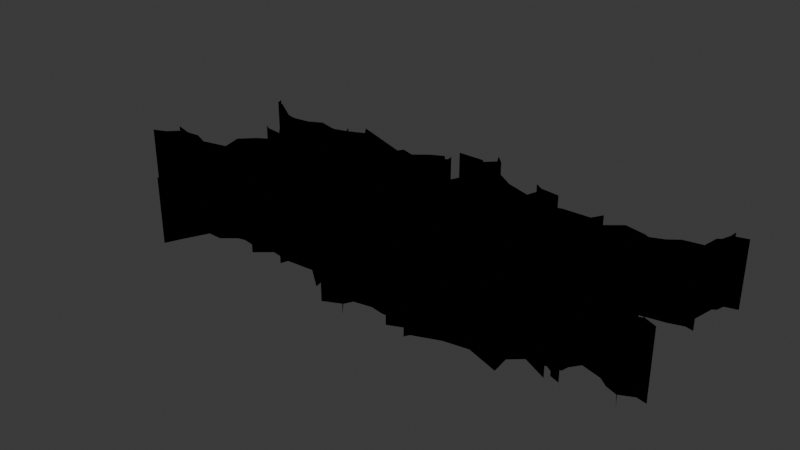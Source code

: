 # Source: GroundCrack.blend  (saved by Blender 4.0.36; exported with 4.5.12 LTS)
import bpy
from mathutils import Matrix  # noqa: F401  (used for matrix-valued properties, if any)

bpy.ops.wm.read_factory_settings(use_empty=True)
scene = bpy.context.scene
scene.name = 'Scene'

# ---- collections
col_groundcrack = bpy.data.collections.new('GroundCrack'); scene.collection.children.link(col_groundcrack)

# ---- materials (node trees are filled in below, after node groups)
mat_svgmat_001 = bpy.data.materials.new('SVGMat.001')
mat_svgmat_001.use_transparent_shadow = False
mat_svgmat_001.diffuse_color = (0.0, 0.0, 0.0, 1.0)

# ---- material node trees

# ---- world
world_world = bpy.data.worlds.new('World'); scene.world = world_world
world_world.use_nodes = True; world_world.node_tree.nodes.clear()
_N = world_world.node_tree.nodes; _L = world_world.node_tree.links
n0 = _N.new('ShaderNodeOutputWorld'); n0.name = 'World Output'; n0.location = (300, 300)
n1 = _N.new('ShaderNodeBackground'); n1.name = 'Background'; n1.location = (10, 300)
n1.inputs[0].default_value = (0.05088, 0.05088, 0.05088, 1.0)
_L.new(n1.outputs[0], n0.inputs[0])
n0.is_active_output = True
world_world.color = (0.05088, 0.05088, 0.05088)
world_world.use_sun_shadow = False
world_world.sun_shadow_jitter_overblur = 0.0

# ---- meshes
me_curve = bpy.data.meshes.new('Curve')
me_curve.from_pydata([(0.3551, 0.1622, -0.1591), (0.03556, 0.2438, 0.0), (0.01323, 0.2215, 0.0), (0.006968, 0.2293, 0.0), (-0.05791, 0.2292, 0.0), (0.4398, -0.1585, -0.1591), (0.5247, 0.1669, -0.1591), (0.05727, -0.2069, -0.1591), (0.03706, 0.1986, 0.0), (0.06725, 0.1897, 0.0), (0.4964, -0.1087, -0.1591), (0.1066, 0.1543, 0.0), (0.02273, 0.1206, 0.0), (-0.05791, 0.2292, -0.1591), (0.01415, 0.1017, 0.0), (-0.02572, 0.1011, 0.0), (0.4108, 0.1518, -0.1591), (0.4346, -0.1598, -0.1591), (-0.06609, 0.1227, 0.0), (-0.1089, 0.1132, 0.0), (0.5065, -0.05431, -0.1591), (-0.1099, 0.1391, 0.0), (-0.4007, 0.1285, -0.1591), (-0.08531, 0.1629, 0.0), (0.5905, 0.1234, -0.1591), (-0.05579, 0.1832, 0.0), (-0.05839, 0.1982, 0.0), (-0.03651, -0.2315, -0.1591), (-0.5062, 0.1267, -0.1591), (-0.1153, 0.1475, 0.0), (-0.4214, 0.1631, -0.1591), (-0.103, 0.1771, 0.0), (-0.07199, 0.1929, 0.0), (0.006693, -0.2056, -0.1591), (-0.1347, 0.1516, 0.0), (-0.1666, 0.1618, 0.0), (-0.1737, 0.1485, 0.0), (-0.6406, -0.08639, -0.1591), (-0.3173, 0.2024, 0.0), (-0.2993, 0.1788, 0.0), (-0.3412, 0.1605, 0.0), (-0.3527, 0.1792, 0.0), (-0.6069, 0.2073, -0.1591), (0.5155, -0.07116, -0.1591), (0.08113, 0.1914, -0.1591), (-0.3742, 0.1512, 0.0), (0.02166, 0.2685, -0.1591), (-0.4214, 0.1631, 0.0), (0.5776, -0.1454, -0.1591), (-0.4536, 0.1462, 0.0), (-0.103, 0.1771, -0.1591), (-0.4964, 0.1412, 0.0), (-0.5191, 0.1468, 0.0), (-0.6019, 0.1926, -0.1591), (0.4712, -0.1367, -0.1591), (-0.5819, 0.1879, 0.0), (-0.6019, 0.1926, 0.0), (-0.6069, 0.2073, 0.0), (-0.5111, 0.06461, -0.1591), (-0.3412, 0.1605, -0.1591), (-0.4158, 0.1389, -0.1591), (-0.5669, 0.1683, 0.0), (-0.3949, -0.1403, -0.1591), (0.5307, 0.004547, -0.1591), (-0.3173, 0.2024, -0.1591), (-0.5275, 0.1408, 0.0), (-0.5066, 0.126, 0.0), (-0.5062, 0.1267, 0.0), (-0.4725, 0.1391, 0.0), (-0.3984, -0.2017, -0.1591), (-0.4158, 0.1389, 0.0), (-0.4007, 0.1285, 0.0), (-0.3795, 0.1261, 0.0), (-0.4212, 0.1212, 0.0), (-0.4621, 0.1046, 0.0), (-0.4015, 0.1125, 0.0), (-0.4828, -0.1578, -0.1591), (-0.415, 0.1032, 0.0), (-0.4258, 0.1057, 0.0), (-0.4486, 0.09757, 0.0), (0.1239, 0.1629, -0.1591), (-0.4314, -0.1235, -0.1591), (0.3746, -0.2314, -0.1591), (0.4644, -0.07651, -0.1591), (0.2406, -0.2137, -0.1591), (-0.373, 0.1157, 0.0), (-0.3333, 0.09486, 0.0), (-0.3131, 0.06372, 0.0), (-0.3367, 0.06284, 0.0), (-0.3708, 0.04471, 0.0), (-0.3131, 0.06372, -0.1591), (-0.4703, 0.06551, 0.0), (-0.4018, 0.04346, 0.0), (-0.4947, 0.05552, 0.0), (-0.5111, 0.06461, 0.0), (-0.4616, -0.261, -0.1591), (0.4679, -0.1532, -0.1591), (-0.4409, 0.03908, 0.0), (0.5996, -0.1866, -0.1591), (-0.4427, 0.01425, 0.0), (-0.1099, 0.1391, -0.1591), (-0.385, -0.1503, -0.1591), (-0.4743, -0.00587, 0.0), (0.4495, -0.1562, -0.1591), (-0.5049, -0.0368, 0.0), (-0.4928, -0.08353, 0.0), (0.5912, 0.2254, -0.1591), (-0.5532, -0.09738, 0.0), (-0.591, -0.08146, 0.0), (-0.5098, -0.15, -0.1591), (-0.6237, -0.08442, 0.0), (-0.2072, -0.1787, -0.1591), (-0.6685, -0.07156, 0.0), (0.6084, -0.132, -0.1591), (-0.6406, -0.08639, 0.0), (-0.6683, -0.113, 0.0), (0.5007, -0.06955, -0.1591), (-0.699, -0.1254, 0.0), (0.00413, -0.2342, -0.1591), (-0.6537, -0.112, 0.0), (-0.4743, -0.00587, -0.1591), (-0.6377, -0.1156, 0.0), (-0.06609, 0.1227, -0.1591), (-0.2993, 0.1788, -0.1591), (0.5727, 0.1661, -0.1591), (-0.05159, -0.203, -0.1591), (0.5903, 0.2436, -0.1591), (0.03556, 0.2438, -0.1591), (-0.3884, 0.133, -0.1591), (-0.4015, 0.1125, -0.1591), (-0.4773, -0.1058, 0.0), (-0.3575, -0.1685, -0.1591), (-0.4314, -0.1235, 0.0), (-0.4124, -0.1505, -0.1591), (-0.48, -0.1507, 0.0), (-0.5275, 0.1408, -0.1591), (-0.5098, -0.15, 0.0), (-0.5147, -0.1538, 0.0), (-0.5297, -0.1614, 0.0), (-0.1004, -0.1676, -0.1591), (-0.699, -0.1254, -0.1591), (-0.4828, -0.1578, 0.0), (-0.4578, -0.1742, 0.0), (0.4694, 0.1357, -0.1591), (0.02991, -0.2646, -0.1591), (-0.4614, -0.1514, 0.0), (-0.04841, -0.2208, -0.1591), (-0.417, -0.1283, 0.0), (-0.5066, 0.126, -0.1591), (-0.3949, -0.1403, 0.0), (-0.4124, -0.1505, 0.0), (0.5095, 0.1446, -0.1591), (0.5819, -0.154, -0.1591), (-0.385, -0.1503, 0.0), (0.2353, 0.1818, -0.1591), (-0.415, 0.1032, -0.1591), (-0.3575, -0.1685, 0.0), (-0.3494, -0.1717, 0.0), (-0.3669, -0.1756, 0.0), (-0.3882, -0.1879, 0.0), (0.4625, -0.1731, -0.1591), (-0.4449, -0.1922, 0.0), (-0.4475, -0.2004, 0.0), (-0.4703, 0.06551, -0.1591), (-0.4615, -0.2204, 0.0), (-0.4635, -0.2519, 0.0), (0.4753, 0.003663, -0.1591), (-0.4781, -0.2755, 0.0), (-0.4873, -0.2801, 0.0), (0.4874, -0.114, -0.1591), (0.6002, -0.1207, -0.1591), (-0.4761, -0.2956, 0.0), (-0.4635, -0.2519, -0.1591), (0.1802, -0.2375, -0.1591), (-0.4616, -0.261, 0.0), (-0.4578, -0.1742, -0.1591), (-0.4338, -0.2009, 0.0), (-0.08853, -0.16, -0.1591), (-0.3984, -0.2017, 0.0), (-0.6683, -0.113, -0.1591), (-0.2591, -0.1704, -0.1591), (-0.2957, -0.1803, 0.0), (0.4593, 0.05229, -0.1591), (-0.2947, -0.2006, 0.0), (-0.3708, 0.04471, -0.1591), (0.4997, 0.1479, -0.1591), (0.02273, 0.1206, -0.1591), (-0.2591, -0.1704, 0.0), (-0.05839, 0.1982, -0.1591), (-0.6685, -0.07156, -0.1591), (-0.2072, -0.1787, 0.0), (-0.2128, -0.1959, 0.0), (0.2035, 0.1678, -0.1591), (-0.5669, 0.1683, -0.1591), (-0.4615, -0.2204, -0.1591), (-0.14, -0.1743, 0.0), (-0.07199, 0.1929, -0.1591), (-0.08479, -0.2186, 0.0), (0.473, 0.119, -0.1591), (-0.0916, -0.1942, 0.0), (-0.2947, -0.2006, -0.1591), (0.1694, 0.2005, -0.1591), (-0.5049, -0.0368, -0.1591), (0.01323, 0.2215, -0.1591), (-0.2957, -0.1803, -0.1591), (-0.09808, -0.174, 0.0), (-0.3333, 0.09486, -0.1591), (0.5548, -0.1438, -0.1591), (-0.1004, -0.1676, 0.0), (-0.1024, -0.165, 0.0), (-0.08853, -0.16, 0.0), (0.4603, 0.01776, -0.1591), (-0.05159, -0.203, 0.0), (-0.04841, -0.2208, 0.0), (-0.03651, -0.2315, 0.0), (-0.4409, 0.03908, -0.1591), (0.461, -0.1803, -0.1591), (-0.5147, -0.1538, -0.1591), (0.006693, -0.2056, 0.0), (0.4711, -0.0891, -0.1591), (0.00346, -0.2279, 0.0), (-0.03728, -0.254, 0.0), (-0.5532, -0.09738, -0.1591), (0.47, 0.1052, -0.1591), (0.00413, -0.2342, 0.0), (0.02991, -0.2646, 0.0), (0.4417, 0.07421, -0.1591), (-0.6537, -0.112, -0.1591), (0.01394, -0.2146, 0.0), (-0.03728, -0.254, -0.1591), (0.05727, -0.2069, 0.0), (0.08669, -0.2126, 0.0), (-0.14, -0.1743, -0.1591), (0.128, -0.211, 0.0), (0.1206, -0.2393, 0.0), (-0.4761, -0.2956, -0.1591), (0.03706, 0.1986, -0.1591), (0.2019, -0.2038, 0.0), (0.5375, 0.1173, -0.1591), (-0.6377, -0.1156, -0.1591), (0.1996, -0.2225, 0.0), (0.1802, -0.2375, 0.0), (0.1737, -0.249, 0.0), (-0.4258, 0.1057, -0.1591), (0.5681, 0.1742, -0.1591), (0.2406, -0.2137, 0.0), (0.2976, -0.2047, 0.0), (0.1894, 0.1874, -0.1591), (0.3691, -0.188, -0.1591), (0.3746, -0.2314, 0.0), (0.3691, -0.188, 0.0), (0.4555, -0.1936, -0.1591), (0.3965, -0.1638, 0.0), (0.4555, -0.1936, 0.0), (0.416, 0.02419, -0.1591), (0.4346, -0.1598, 0.0), (0.4398, -0.1585, 0.0), (0.4405, -0.1585, 0.0), (0.4625, -0.1731, 0.0), (0.461, -0.1803, 0.0), (-0.0916, -0.1942, -0.1591), (0.4838, -0.1884, 0.0), (-0.4873, -0.2801, -0.1591), (0.01415, 0.1017, -0.1591), (-0.373, 0.1157, -0.1591), (-0.4338, -0.2009, -0.1591), (0.4515, -0.1585, 0.0), (0.4495, -0.1562, 0.0), (0.4679, -0.1532, 0.0), (0.4712, -0.1367, 0.0), (0.4874, -0.114, 0.0), (0.4838, -0.1884, -0.1591), (0.5345, -0.1278, 0.0), (0.5548, -0.1438, 0.0), (-0.5191, 0.1468, -0.1591), (0.5819, -0.154, 0.0), (0.3403, 0.1365, -0.1591), (0.5996, -0.1866, 0.0), (-0.05579, 0.1832, -0.1591), (0.5086, -0.003697, -0.1591), (-0.4964, 0.1412, -0.1591), (0.6133, -0.1388, 0.0), (0.6362, -0.1442, 0.0), (0.3857, -0.02277, -0.1591), (0.6084, -0.132, 0.0), (0.6002, -0.1207, 0.0), (-0.3494, -0.1717, -0.1591), (-0.09808, -0.174, -0.1591), (0.5776, -0.1454, 0.0), (-0.1153, 0.1475, -0.1591), (-0.4486, 0.09757, -0.1591), (0.4964, -0.1087, 0.0), (-0.591, -0.08146, -0.1591), (0.4711, -0.0891, 0.0), (0.5007, -0.06955, 0.0), (0.5381, -0.07904, 0.0), (0.5155, -0.07116, 0.0), (0.5065, -0.05431, 0.0), (0.5132, -0.0009531, -0.1591), (-0.1737, 0.1485, -0.1591), (-0.3882, -0.1879, -0.1591), (-0.4621, 0.1046, -0.1591), (0.4644, -0.07651, 0.0), (0.2505, 0.1253, -0.1591), (-0.1089, 0.1132, -0.1591), (0.3963, -0.02579, 0.0), (-0.5297, -0.1614, -0.1591), (0.3857, -0.02277, 0.0), (0.5258, 0.1581, -0.1591), (0.4092, 0.0007123, 0.0), (0.416, 0.02419, 0.0), (0.4603, 0.01776, 0.0), (0.4753, 0.003663, 0.0), (0.5086, -0.003697, 0.0), (0.5914, 0.2628, -0.1591), (0.5213, -0.02005, 0.0), (0.5132, -0.0009531, 0.0), (0.4456, 0.06106, -0.1591), (0.5307, 0.004547, 0.0), (0.00346, -0.2279, -0.1591), (0.6249, 0.2524, -0.1591), (-0.4212, 0.1212, -0.1591), (-0.4928, -0.08353, -0.1591), (0.4242, 0.03238, 0.0), (0.3755, 0.123, -0.1591), (0.4053, 0.04931, 0.0), (-0.08531, 0.1629, -0.1591), (0.4593, 0.05229, 0.0), (-0.417, -0.1283, -0.1591), (0.1066, 0.1543, -0.1591), (-0.4614, -0.1514, -0.1591), (0.4417, 0.07421, 0.0), (-0.4947, 0.05552, -0.1591), (0.6133, -0.1388, -0.1591), (0.4456, 0.06106, 0.0), (-0.4018, 0.04346, -0.1591), (-0.4475, -0.2004, -0.1591), (-0.02572, 0.1011, -0.1591), (0.08669, -0.2126, -0.1591), (0.47, 0.1052, 0.0), (0.4405, -0.1585, -0.1591), (0.5375, 0.1173, 0.0), (-0.4725, 0.1391, -0.1591), (0.5716, 0.1282, 0.0), (0.5905, 0.1234, 0.0), (0.5716, 0.1282, -0.1591), (-0.4536, 0.1462, -0.1591), (-0.6237, -0.08442, -0.1591), (0.473, 0.119, 0.0), (0.4694, 0.1357, 0.0), (-0.1666, 0.1618, -0.1591), (0.1996, -0.2225, -0.1591), (0.5095, 0.1446, 0.0), (0.5258, 0.1581, 0.0), (0.5727, 0.1661, 0.0), (0.3963, -0.02579, -0.1591), (0.5824, 0.2194, 0.0), (0.1828, 0.1435, -0.1591), (0.5912, 0.2254, 0.0), (0.5959, 0.2444, 0.0), (0.6249, 0.2524, 0.0), (0.01394, -0.2146, -0.1591), (0.1206, -0.2393, -0.1591), (0.5914, 0.2628, 0.0), (0.4092, 0.0007123, -0.1591), (0.5903, 0.2436, 0.0), (0.128, -0.211, -0.1591), (-0.3527, 0.1792, -0.1591), (0.574, 0.2133, 0.0), (0.5681, 0.1742, 0.0), (0.5824, 0.2194, -0.1591), (0.5247, 0.1669, 0.0), (0.4515, -0.1585, -0.1591), (0.2738, 0.1344, -0.1591), (0.4997, 0.1479, 0.0), (-0.3367, 0.06284, -0.1591), (0.04546, 0.2449, -0.1591), (0.4595, 0.1413, 0.0), (-0.1347, 0.1516, -0.1591), (0.4108, 0.1518, 0.0), (0.3755, 0.123, 0.0), (0.2019, -0.2038, -0.1591), (0.06725, 0.1897, -0.1591), (0.3551, 0.1622, 0.0), (0.5213, -0.02005, -0.1591), (0.3403, 0.1365, 0.0), (0.6362, -0.1442, -0.1591), (0.2738, 0.1344, 0.0), (0.2505, 0.1253, 0.0), (0.1911, 0.1571, -0.1591), (-0.4773, -0.1058, -0.1591), (0.1737, -0.249, -0.1591), (-0.3742, 0.1512, -0.1591), (0.1828, 0.1435, 0.0), (0.574, 0.2133, -0.1591), (0.1911, 0.1571, 0.0), (0.2035, 0.1678, 0.0), (0.1894, 0.1874, 0.0), (0.4595, 0.1413, -0.1591), (0.2353, 0.1818, 0.0), (-0.2128, -0.1959, -0.1591), (0.5959, 0.2444, -0.1591), (-0.4427, 0.01425, -0.1591), (0.4053, 0.04931, -0.1591), (0.1694, 0.2005, 0.0), (0.03288, 0.2096, -0.1591), (-0.4781, -0.2755, -0.1591), (0.1926, 0.1754, 0.0), (0.5345, -0.1278, -0.1591), (0.006968, 0.2293, -0.1591), (-0.3669, -0.1756, -0.1591), (0.3965, -0.1638, -0.1591), (0.1239, 0.1629, 0.0), (0.1926, 0.1754, -0.1591), (-0.48, -0.1507, -0.1591), (0.08113, 0.1914, 0.0), (0.5381, -0.07904, -0.1591), (0.03288, 0.2096, 0.0), (-0.1024, -0.165, -0.1591), (-0.5819, 0.1879, -0.1591), (0.04546, 0.2449, 0.0), (0.02166, 0.2685, 0.0), (-0.4449, -0.1922, -0.1591), (0.2976, -0.2047, -0.1591), (-0.08479, -0.2186, -0.1591), (-0.3795, 0.1261, -0.1591), (0.4242, 0.03238, -0.1591), (-0.3884, 0.133, 0.0)], [], [(119, 121, 239, 227), (258, 257, 340, 160), (291, 293, 219, 10), (1, 2, 203, 127), (101, 372, 103), (288, 273, 207, 48), (172, 95, 194), (351, 84, 381), (229, 118, 319), (406, 95, 172), (162, 178, 69, 336), (250, 252, 411, 248), (178, 158, 410, 69), (397, 399, 154, 247), (135, 60, 280), (52, 55, 419, 274), (78, 79, 290, 243), (9, 11, 329, 382), (135, 280, 274), (12, 14, 263, 186), (319, 118, 361), (39, 40, 59, 123), (273, 275, 152, 207), (351, 173, 84), (186, 357, 329), (346, 289, 299), (88, 89, 184, 375), (293, 294, 116, 219), (125, 248, 177), (209, 210, 177, 418), (215, 403, 184), (23, 25, 278, 326), (5, 160, 340), (233, 234, 362, 366), (346, 299, 392), (424, 260, 232), (149, 150, 133, 62), (73, 74, 301, 321), (299, 289, 378), (128, 304, 100), (254, 211, 426), (75, 85, 264, 129), (359, 363, 314, 401), (421, 1, 127, 46), (425, 304, 22), (117, 119, 227, 140), (149, 153, 101, 62), (252, 253, 251, 411), (402, 254, 426), (321, 304, 425), (240, 241, 173, 351), (47, 49, 346, 30), (111, 232, 180), (338, 381, 7), (303, 324, 373), (354, 356, 370, 124), (36, 38, 64, 299), (148, 342, 135), (101, 54, 62), (302, 305, 355, 83), (230, 231, 338, 7), (164, 165, 172, 194), (395, 396, 192, 389), (342, 60, 135), (3, 4, 13, 409), (374, 349, 143, 185), (51, 52, 274, 280), (294, 302, 83, 116), (116, 416, 43), (169, 408, 10), (77, 78, 243, 155), (415, 417, 405, 44), (11, 12, 186, 329), (366, 381, 338), (156, 157, 286, 131), (356, 368, 394, 370), (40, 41, 367, 59), (397, 404, 201, 247), (137, 138, 306, 217), (224, 225, 144, 118), (349, 352, 151, 143), (60, 100, 280), (378, 289, 50), (8, 9, 382, 236), (284, 285, 170, 113), (280, 289, 346), (217, 330, 414), (317, 182, 226), (365, 356, 370, 126), (299, 378, 350), (370, 401, 126), (132, 145, 330, 81), (313, 315, 384, 279), (312, 313, 279, 166), (370, 106, 401), (236, 44, 405), (130, 132, 81, 390), (145, 134, 414, 330), (411, 251, 17), (210, 212, 125, 177), (186, 324, 303), (329, 357, 80), (324, 198, 143), (353, 354, 124, 308), (176, 162, 336, 265), (186, 198, 324), (212, 213, 146, 125), (259, 261, 271, 216), (258, 259, 216, 160), (114, 115, 179, 37), (295, 296, 43, 416), (393, 395, 389, 357), (305, 307, 283, 355), (241, 245, 84, 173), (300, 69, 410), (343, 344, 24, 345), (392, 299, 59), (289, 100, 326), (177, 248, 411), (99, 102, 120, 402), (1, 420, 376, 127), (38, 39, 123, 64), (203, 405, 127), (390, 10, 222), (135, 274, 193), (406, 235, 95), (281, 282, 386, 333), (231, 233, 366, 338), (280, 100, 289), (202, 355, 120), (267, 268, 96, 103), (322, 355, 202), (22, 304, 128), (14, 15, 337, 263), (34, 35, 350, 378), (91, 92, 335, 163), (153, 156, 131, 101), (68, 70, 60, 342), (330, 328, 81), (70, 427, 128, 60), (141, 145, 330, 76), (275, 281, 333, 152), (315, 316, 298, 384), (93, 94, 58, 332), (388, 393, 357, 303), (141, 142, 175, 76), (334, 327, 182, 317), (275, 277, 98, 152), (31, 34, 378, 50), (341, 343, 345, 238), (258, 266, 372, 160), (390, 169, 10), (221, 224, 118, 229), (110, 112, 189, 347), (325, 339, 223, 403), (29, 31, 50, 289), (87, 88, 375, 90), (162, 164, 194, 336), (215, 184, 335), (70, 71, 22, 60), (89, 91, 163, 184), (215, 335, 332), (6, 124, 244), (199, 205, 287, 260), (101, 418, 177), (340, 5, 372), (244, 370, 394), (194, 95, 265), (113, 333, 386), (427, 71, 22, 128), (48, 333, 113), (101, 340, 372), (284, 288, 48, 113), (413, 247, 201), (112, 114, 37, 189), (123, 299, 64), (246, 249, 82, 423), (311, 312, 166, 211), (411, 17, 177), (167, 171, 235, 406), (375, 403, 90), (296, 294, 116, 43), (72, 73, 321, 425), (21, 23, 326, 100), (15, 18, 122, 337), (279, 384, 298), (356, 358, 106, 370), (289, 326, 278), (101, 96, 54), (228, 230, 7, 361), (279, 298, 166), (263, 198, 186), (263, 238, 198), (55, 56, 53, 419), (381, 84, 423), (323, 325, 403, 426), (366, 362, 381), (25, 26, 188, 278), (137, 141, 76, 217), (358, 359, 401, 106), (136, 137, 217, 109), (272, 291, 10, 408), (167, 168, 262, 406), (171, 174, 95, 235), (328, 54, 81), (261, 258, 160, 271), (296, 297, 20, 43), (349, 377, 398, 143), (185, 308, 6), (413, 192, 247), (101, 103, 96), (304, 337, 122), (321, 264, 304), (348, 349, 143, 198), (217, 76, 330), (97, 99, 402, 215), (371, 374, 185, 6), (282, 284, 113, 386), (180, 232, 287), (307, 309, 364, 283), (220, 221, 229, 319), (81, 169, 390), (276, 324, 0), (61, 65, 135, 193), (185, 151, 308), (33, 381, 125), (45, 47, 30, 392), (40, 45, 392, 59), (268, 269, 54, 96), (35, 36, 299, 350), (174, 176, 265, 95), (255, 256, 5, 17), (127, 376, 46), (321, 129, 264), (25, 29, 289, 278), (206, 304, 264), (49, 51, 280, 346), (55, 61, 193, 419), (207, 152, 48), (107, 130, 390, 222), (368, 369, 244, 394), (120, 355, 283), (193, 274, 419), (382, 80, 44), (224, 228, 361, 118), (402, 364, 254), (266, 267, 103, 372), (309, 310, 254, 364), (339, 341, 238, 223), (337, 223, 263), (33, 361, 7), (119, 110, 347, 227), (183, 187, 180, 200), (383, 385, 276, 0), (217, 414, 109), (200, 180, 204), (206, 223, 337), (186, 303, 357), (357, 389, 413), (341, 348, 198, 238), (66, 67, 28, 148), (422, 69, 300), (253, 255, 17, 251), (74, 75, 129, 301), (218, 220, 319, 33), (407, 393, 357, 413), (331, 334, 317, 226), (359, 360, 320, 401), (381, 423, 248), (385, 387, 373, 276), (417, 1, 127, 405), (6, 308, 124), (311, 323, 426, 211), (294, 295, 416, 116), (324, 398, 16), (187, 190, 111, 180), (7, 381, 33), (185, 143, 151), (373, 324, 276), (161, 162, 336, 422), (245, 246, 423, 84), (147, 149, 62, 328), (327, 331, 226, 182), (48, 152, 333), (59, 299, 123), (222, 219, 322), (319, 361, 33), (322, 219, 83), (336, 69, 422), (18, 19, 304, 122), (131, 418, 101), (131, 139, 418), (194, 265, 336), (195, 197, 424, 232), (206, 337, 304), (249, 250, 248, 82), (102, 104, 202, 120), (325, 334, 317, 403), (244, 124, 370), (134, 136, 109, 414), (322, 83, 355), (237, 240, 351, 381), (158, 159, 300, 410), (180, 287, 139), (380, 383, 0, 324), (413, 389, 192), (204, 180, 286), (329, 80, 382), (206, 403, 223), (145, 147, 328, 330), (93, 97, 215, 332), (310, 311, 211, 254), (77, 75, 129, 155), (90, 403, 206), (83, 219, 116), (346, 392, 30), (56, 57, 42, 53), (2, 8, 236, 203), (324, 143, 398), (115, 117, 140, 179), (379, 380, 324, 16), (5, 160, 372), (393, 412, 80, 357), (232, 260, 287), (234, 237, 381, 362), (37, 347, 189), (101, 17, 5), (128, 100, 60), (363, 365, 126, 314), (197, 199, 260, 424), (105, 107, 222, 322), (382, 44, 236), (352, 353, 308, 151), (270, 272, 408, 169), (180, 139, 131), (184, 403, 375), (126, 401, 314), (120, 364, 402), (190, 191, 400, 111), (377, 379, 16, 398), (212, 218, 33, 125), (335, 184, 163), (179, 140, 227), (286, 180, 131), (65, 66, 148, 135), (125, 381, 248), (81, 54, 169), (316, 312, 166, 298), (86, 87, 90, 206), (205, 208, 139, 287), (31, 32, 196, 50), (369, 371, 6, 244), (412, 415, 44, 80), (179, 227, 347), (216, 271, 160), (387, 388, 303, 373), (396, 397, 247, 192), (402, 426, 215), (85, 86, 206, 264), (190, 195, 232, 111), (316, 318, 63, 298), (423, 82, 248), (208, 209, 418, 139), (236, 405, 203), (404, 407, 413, 201), (263, 223, 238), (215, 426, 403), (420, 421, 46, 376), (101, 177, 17), (222, 10, 219), (157, 181, 204, 286), (269, 270, 169, 54), (159, 161, 422, 300), (104, 105, 322, 202), (120, 283, 364), (71, 72, 425, 22), (301, 129, 321), (179, 347, 37), (62, 54, 328), (213, 214, 27, 146), (107, 108, 292, 222), (241, 242, 391, 173), (19, 21, 100, 304), (92, 93, 332, 335), (181, 183, 200, 204), (66, 68, 342, 148), (157, 158, 410, 286), (165, 167, 406, 172), (272, 273, 207, 408), (101, 5, 340), (2, 3, 409, 203), (108, 110, 347, 292)])
_uv = me_curve.uv_layers.new(name='UVMap')
_uv.uv.foreach_set('vector', [0.0, 0.0, 0.0, 0.0, 0.0, 0.0, 0.0, 0.0, 0.6117, 0.0, 0.6055, 0.0, 0.6055, 0.0, 0.6117, 0.0, 0.6849, 0.0, 0.6878, 0.0, 0.6878, 0.0, 0.6849, 0.0, 0.1104, 0.0, 0.01107, 0.0, 0.01107, 0.0, 0.1104, 0.0, 0.3831, 0.0, 0.6213, 0.0, 0.6224, 0.0, 0.6762, 0.0, 0.6507, 0.0, 0.6507, 0.0, 0.6762, 0.0, 0.4045, 0.0, 0.4235, 0.0, 0.4012, 0.0, 0.5668, 0.0, 0.5789, 0.0, 0.564, 0.0, 0.522, 0.0, 0.5346, 0.0, 0.5183, 0.0, 0.414, 0.0, 0.4235, 0.0, 0.4045, 0.0, 0.3974, 0.0, 0.4333, 0.0, 0.4333, 0.0, 0.3974, 0.0, 0.5922, 0.0, 0.5959, 0.0, 0.5959, 0.0, 0.5922, 0.0, 0.4333, 0.0, 0.4121, 0.0, 0.4121, 0.0, 0.4333, 0.0, 0.0, 0.0, 0.0, 0.0, 0.0, 0.0, 0.0, 0.0, 0.1613, 0.0, 0.5779, 0.0, 0.1338, 0.0, 0.1359, 0.0, 0.1471, 0.0, 0.1471, 0.0, 0.1359, 0.0, 0.0, 0.0, 0.0, 0.0, 0.0, 0.0, 0.0, 0.0, 0.02159, 0.0, 0.02685, 0.0, 0.02685, 0.0, 0.02159, 0.0, 0.1613, 0.0, 0.1338, 0.0, 0.1359, 0.0, 0.03336, 0.0, 0.03696, 0.0, 0.03696, 0.0, 0.03336, 0.0, 0.5183, 0.0, 0.5346, 0.0, 0.5406, 0.0, 0.104, 0.0, 0.114, 0.0, 0.114, 0.0, 0.104, 0.0, 0.6507, 0.0, 0.651, 0.0, 0.651, 0.0, 0.6507, 0.0, 0.5668, 0.0, 0.572, 0.0, 0.5789, 0.0, 0.03336, 0.0, 0.9616, 0.0, 0.02685, 0.0, 0.1283, 0.0, 0.07463, 0.0, 0.09688, 0.0, 0.2177, 0.0, 0.2235, 0.0, 0.2235, 0.0, 0.2177, 0.0, 0.6878, 0.0, 0.6982, 0.0, 0.6982, 0.0, 0.6878, 0.0, 0.5099, 0.0, 0.5922, 0.0, 0.5015, 0.0, 0.4993, 0.0, 0.5015, 0.0, 0.5015, 0.0, 0.4993, 0.0, 0.2479, 0.0, 0.7856, 0.0, 0.2235, 0.0, 0.0548, 0.0, 0.06428, 0.0, 0.06428, 0.0, 0.0548, 0.0, 0.6053, 0.0, 0.6117, 0.0, 0.6055, 0.0, 0.5503, 0.0, 0.5565, 0.0, 0.5565, 0.0, 0.5503, 0.0, 0.1283, 0.0, 0.09688, 0.0, 0.1194, 0.0, 0.4776, 0.0, 0.4845, 0.0, 0.4732, 0.0, 0.0, 0.0, 0.0, 0.0, 0.0, 0.0, 0.0, 0.0, 0.1797, 0.0, 0.1824, 0.0, 0.1824, 0.0, 0.1797, 0.0, 0.09688, 0.0, 0.07463, 0.0, 0.08822, 0.0, 0.9946, 0.0, 0.05001, 0.0, 0.05234, 0.0, 0.7325, 0.0, 0.756, 0.0, 0.7654, 0.0, 0.2046, 0.0, 0.2076, 0.0, 0.2076, 0.0, 0.2046, 0.0, 0.8512, 0.0, 0.8591, 0.0, 0.8591, 0.0, 0.8512, 0.0, 0.5749, 0.0, 0.1104, 0.0, 0.1104, 0.0, 0.5749, 0.0, 0.1763, 0.0, 0.05001, 0.0, 0.4667, 0.0, 0.2936, 0.0, 0.3062, 0.0, 0.3062, 0.0, 0.2936, 0.0, 0.3768, 0.0, 0.3831, 0.0, 0.3831, 0.0, 0.3768, 0.0, 0.5959, 0.0, 0.6005, 0.0, 0.6005, 0.0, 0.5959, 0.0, 0.2517, 0.0, 0.7325, 0.0, 0.7654, 0.0, 0.1797, 0.0, 0.05001, 0.0, 0.1763, 0.0, 0.5668, 0.0, 0.572, 0.0, 0.572, 0.0, 0.5668, 0.0, 0.1234, 0.0, 0.1283, 0.0, 0.1283, 0.0, 0.1234, 0.0, 0.4619, 0.0, 0.4732, 0.0, 0.4537, 0.0, 0.5468, 0.0, 0.564, 0.0, 0.5447, 0.0, 0.9211, 0.0, 0.9006, 0.0, 0.9181, 0.0, 0.8336, 0.0, 0.852, 0.0, 0.852, 0.0, 0.8336, 0.0, 0.09688, 0.0, 0.09954, 0.0, 0.09954, 0.0, 0.09688, 0.0, 0.1635, 0.0, 0.1674, 0.0, 0.1613, 0.0, 0.3831, 0.0, 0.63, 0.0, 0.3768, 0.0, 0.7157, 0.0, 0.7214, 0.0, 0.7214, 0.0, 0.7157, 0.0, 0.5447, 0.0, 0.5468, 0.0, 0.5468, 0.0, 0.5447, 0.0, 0.4012, 0.0, 0.4045, 0.0, 0.4045, 0.0, 0.4012, 0.0, 0.9364, 0.0, 0.9407, 0.0, 0.9407, 0.0, 0.9364, 0.0, 0.1674, 0.0, 0.5779, 0.0, 0.1613, 0.0, 0.0, 0.0, 0.0, 0.0, 0.0, 0.0, 0.0, 0.0, 0.885, 0.0, 0.89, 0.0, 0.89, 0.0, 0.885, 0.0, 0.1338, 0.0, 0.1359, 0.0, 0.1359, 0.0, 0.1338, 0.0, 0.6982, 0.0, 0.7157, 0.0, 0.7157, 0.0, 0.6982, 0.0, 0.6982, 0.0, 0.6971, 0.0, 0.7048, 0.0, 0.6351, 0.0, 0.6733, 0.0, 0.6849, 0.0, 0.0, 0.0, 0.0, 0.0, 0.0, 0.0, 0.0, 0.0, 0.9735, 0.0, 0.9801, 0.0, 0.9801, 0.0, 0.9735, 0.0, 0.02685, 0.0, 0.03336, 0.0, 0.03336, 0.0, 0.02685, 0.0, 0.5503, 0.0, 0.564, 0.0, 0.5468, 0.0, 0.386, 0.0, 0.3982, 0.0, 0.3982, 0.0, 0.386, 0.0, 0.852, 0.0, 0.8693, 0.0, 0.8693, 0.0, 0.852, 0.0, 0.0, 0.0, 0.0, 0.0, 0.0, 0.0, 0.0, 0.0, 0.9429, 0.0, 0.9563, 0.0, 0.9563, 0.0, 0.9429, 0.0, 0.0, 0.0, 0.0, 0.0, 0.0, 0.0, 0.0, 0.0, 0.0, 0.0, 0.0, 0.0, 0.0, 0.0, 0.0, 0.0, 0.89, 0.0, 0.8253, 0.0, 0.8253, 0.0, 0.89, 0.0, 0.5779, 0.0, 0.05234, 0.0, 0.1338, 0.0, 0.08822, 0.0, 0.07463, 0.0, 0.08043, 0.0, 0.01928, 0.0, 0.02159, 0.0, 0.02159, 0.0, 0.01928, 0.0, 0.0, 0.0, 0.0, 0.0, 0.0, 0.0, 0.0, 0.0, 0.1338, 0.0, 0.07463, 0.0, 0.1283, 0.0, 0.351, 0.0, 0.3563, 0.0, 0.3429, 0.0, 0.7873, 0.0, 0.7753, 0.0, 0.7826, 0.0, 0.8624, 0.0, 0.852, 0.0, 0.852, 0.0, 0.8624, 0.0, 0.09688, 0.0, 0.08822, 0.0, 0.09265, 0.0, 0.852, 0.0, 0.8512, 0.0, 0.8624, 0.0, 0.3334, 0.0, 0.3563, 0.0, 0.3563, 0.0, 0.3334, 0.0, 0.7441, 0.0, 0.7479, 0.0, 0.7479, 0.0, 0.7441, 0.0, 0.7465, 0.0, 0.7441, 0.0, 0.7441, 0.0, 0.7465, 0.0, 0.852, 0.0, 0.8388, 0.0, 0.8512, 0.0, 0.01928, 0.0, 0.9735, 0.0, 0.9801, 0.0, 0.3272, 0.0, 0.3334, 0.0, 0.3334, 0.0, 0.3272, 0.0, 0.3563, 0.0, 0.3429, 0.0, 0.3429, 0.0, 0.3563, 0.0, 0.5959, 0.0, 0.6005, 0.0, 0.6048, 0.0, 0.5015, 0.0, 0.5099, 0.0, 0.5099, 0.0, 0.5015, 0.0, 0.03336, 0.0, 0.9006, 0.0, 0.9211, 0.0, 0.02685, 0.0, 0.9616, 0.0, 0.9697, 0.0, 0.9006, 0.0, 0.8175, 0.0, 0.8714, 0.0, 0.8275, 0.0, 0.8336, 0.0, 0.8336, 0.0, 0.8275, 0.0, 0.4293, 0.0, 0.3975, 0.0, 0.3975, 0.0, 0.4293, 0.0, 0.03336, 0.0, 0.8175, 0.0, 0.9006, 0.0, 0.0, 0.0, 0.0, 0.0, 0.0, 0.0, 0.0, 0.0, 0.61, 0.0, 0.6135, 0.0, 0.6135, 0.0, 0.61, 0.0, 0.617, 0.0, 0.61, 0.0, 0.61, 0.0, 0.617, 0.0, 0.2855, 0.0, 0.2903, 0.0, 0.2903, 0.0, 0.2855, 0.0, 0.6971, 0.0, 0.7048, 0.0, 0.7048, 0.0, 0.6971, 0.0, 0.9616, 0.0, 0.9364, 0.0, 0.9364, 0.0, 0.9616, 0.0, 0.7214, 0.0, 0.7249, 0.0, 0.7249, 0.0, 0.7214, 0.0, 0.572, 0.0, 0.5789, 0.0, 0.5789, 0.0, 0.572, 0.0, 0.391, 0.0, 0.4333, 0.0, 0.4121, 0.0, 0.0, 0.0, 0.0, 0.0, 0.0, 0.0, 0.0, 0.0, 0.1194, 0.0, 0.09688, 0.0, 0.114, 0.0, 0.07463, 0.0, 0.05234, 0.0, 0.0548, 0.0, 0.5015, 0.0, 0.5922, 0.0, 0.5959, 0.0, 0.2517, 0.0, 0.2585, 0.0, 0.2585, 0.0, 0.2517, 0.0, 0.1104, 0.0, 0.9866, 0.0, 0.9866, 0.0, 0.1104, 0.0, 0.09954, 0.0, 0.104, 0.0, 0.104, 0.0, 0.09954, 0.0, 0.01107, 0.0, 0.9801, 0.0, 0.1104, 0.0, 0.3272, 0.0, 0.6849, 0.0, 0.2833, 0.0, 0.1613, 0.0, 0.1359, 0.0, 0.1571, 0.0, 0.414, 0.0, 0.4183, 0.0, 0.4235, 0.0, 0.6583, 0.0, 0.6621, 0.0, 0.6621, 0.0, 0.6583, 0.0, 0.5468, 0.0, 0.5503, 0.0, 0.5503, 0.0, 0.5468, 0.0, 0.1338, 0.0, 0.05234, 0.0, 0.07463, 0.0, 0.2624, 0.0, 0.7214, 0.0, 0.2585, 0.0, 0.6224, 0.0, 0.627, 0.0, 0.627, 0.0, 0.6224, 0.0, 0.264, 0.0, 0.7214, 0.0, 0.2624, 0.0, 0.4667, 0.0, 0.05001, 0.0, 0.9946, 0.0, 0.03696, 0.0, 0.04141, 0.0, 0.04141, 0.0, 0.03696, 0.0, 0.08822, 0.0, 0.09265, 0.0, 0.09265, 0.0, 0.08822, 0.0, 0.2289, 0.0, 0.2339, 0.0, 0.2339, 0.0, 0.2289, 0.0, 0.3831, 0.0, 0.386, 0.0, 0.386, 0.0, 0.3831, 0.0, 0.1674, 0.0, 0.5779, 0.0, 0.5779, 0.0, 0.1674, 0.0, 0.3563, 0.0, 0.3723, 0.0, 0.3334, 0.0, 0.5779, 0.0, 0.9946, 0.0, 0.9946, 0.0, 0.5779, 0.0, 0.3625, 0.0, 0.3563, 0.0, 0.3563, 0.0, 0.3625, 0.0, 0.651, 0.0, 0.6583, 0.0, 0.6583, 0.0, 0.651, 0.0, 0.7479, 0.0, 0.7509, 0.0, 0.7509, 0.0, 0.7479, 0.0, 0.0, 0.0, 0.0, 0.0, 0.0, 0.0, 0.0, 0.0, 0.9211, 0.0, 0.9616, 0.0, 0.9616, 0.0, 0.9211, 0.0, 0.0, 0.0, 0.0, 0.0, 0.0, 0.0, 0.0, 0.0, 0.7873, 0.0, 0.7753, 0.0, 0.7753, 0.0, 0.7873, 0.0, 0.0, 0.0, 0.0, 0.0, 0.0, 0.0, 0.0, 0.0, 0.08043, 0.0, 0.08822, 0.0, 0.08822, 0.0, 0.08043, 0.0, 0.0, 0.0, 0.0, 0.0, 0.0, 0.0, 0.0, 0.0, 0.6117, 0.0, 0.6213, 0.0, 0.6213, 0.0, 0.6117, 0.0, 0.3272, 0.0, 0.6351, 0.0, 0.6849, 0.0, 0.522, 0.0, 0.5346, 0.0, 0.5346, 0.0, 0.522, 0.0, 0.3112, 0.0, 0.2823, 0.0, 0.2823, 0.0, 0.3112, 0.0, 0.7856, 0.0, 0.7986, 0.0, 0.7986, 0.0, 0.7856, 0.0, 0.07463, 0.0, 0.08043, 0.0, 0.08043, 0.0, 0.07463, 0.0, 0.2143, 0.0, 0.2177, 0.0, 0.2177, 0.0, 0.2143, 0.0, 0.3975, 0.0, 0.4012, 0.0, 0.4012, 0.0, 0.3975, 0.0, 0.2479, 0.0, 0.2235, 0.0, 0.2339, 0.0, 0.0, 0.0, 0.0, 0.0, 0.0, 0.0, 0.0, 0.0, 0.2235, 0.0, 0.2289, 0.0, 0.2289, 0.0, 0.2235, 0.0, 0.2479, 0.0, 0.2339, 0.0, 0.2467, 0.0, 0.88, 0.0, 0.8336, 0.0, 0.8733, 0.0, 0.4845, 0.0, 0.4944, 0.0, 0.4944, 0.0, 0.4845, 0.0, 0.3831, 0.0, 0.4993, 0.0, 0.5015, 0.0, 0.6055, 0.0, 0.6053, 0.0, 0.6213, 0.0, 0.8733, 0.0, 0.852, 0.0, 0.8693, 0.0, 0.4012, 0.0, 0.4235, 0.0, 0.4293, 0.0, 0.6713, 0.0, 0.6583, 0.0, 0.6621, 0.0, 0.9946, 0.0, 0.4667, 0.0, 0.4667, 0.0, 0.9946, 0.0, 0.6762, 0.0, 0.6583, 0.0, 0.6713, 0.0, 0.3831, 0.0, 0.6055, 0.0, 0.6213, 0.0, 0.6713, 0.0, 0.6762, 0.0, 0.6762, 0.0, 0.6713, 0.0, 0.9595, 0.0, 0.9429, 0.0, 0.9563, 0.0, 0.2823, 0.0, 0.2855, 0.0, 0.2855, 0.0, 0.2823, 0.0, 0.104, 0.0, 0.09688, 0.0, 0.09954, 0.0, 0.5837, 0.0, 0.5877, 0.0, 0.5877, 0.0, 0.5837, 0.0, 0.0, 0.0, 0.0, 0.0, 0.0, 0.0, 0.0, 0.0, 0.5959, 0.0, 0.6048, 0.0, 0.5015, 0.0, 0.414, 0.0, 0.4183, 0.0, 0.4183, 0.0, 0.414, 0.0, 0.2177, 0.0, 0.7856, 0.0, 0.2143, 0.0, 0.7048, 0.0, 0.6982, 0.0, 0.6982, 0.0, 0.7048, 0.0, 0.1763, 0.0, 0.1797, 0.0, 0.1797, 0.0, 0.1763, 0.0, 0.05234, 0.0, 0.0548, 0.0, 0.0548, 0.0, 0.05234, 0.0, 0.04141, 0.0, 0.0484, 0.0, 0.0484, 0.0, 0.04141, 0.0, 0.7441, 0.0, 0.7479, 0.0, 0.7509, 0.0, 0.852, 0.0, 0.8388, 0.0, 0.8388, 0.0, 0.852, 0.0, 0.07463, 0.0, 0.0548, 0.0, 0.06428, 0.0, 0.3831, 0.0, 0.627, 0.0, 0.63, 0.0, 0.5406, 0.0, 0.5447, 0.0, 0.5447, 0.0, 0.5406, 0.0, 0.7441, 0.0, 0.7509, 0.0, 0.7465, 0.0, 0.03696, 0.0, 0.8175, 0.0, 0.03336, 0.0, 0.03696, 0.0, 0.8114, 0.0, 0.8175, 0.0, 0.0, 0.0, 0.0, 0.0, 0.0, 0.0, 0.0, 0.0, 0.564, 0.0, 0.5789, 0.0, 0.5837, 0.0, 0.7654, 0.0, 0.7856, 0.0, 0.7856, 0.0, 0.7654, 0.0, 0.5503, 0.0, 0.5565, 0.0, 0.564, 0.0, 0.0, 0.0, 0.0, 0.0, 0.0, 0.0, 0.0, 0.0, 0.351, 0.0, 0.3625, 0.0, 0.3625, 0.0, 0.351, 0.0, 0.8388, 0.0, 0.8512, 0.0, 0.8512, 0.0, 0.8388, 0.0, 0.3477, 0.0, 0.351, 0.0, 0.351, 0.0, 0.3477, 0.0, 0.6733, 0.0, 0.6849, 0.0, 0.6849, 0.0, 0.6733, 0.0, 0.0, 0.0, 0.0, 0.0, 0.0, 0.0, 0.0, 0.0, 0.4183, 0.0, 0.4235, 0.0, 0.4235, 0.0, 0.4183, 0.0, 0.3723, 0.0, 0.63, 0.0, 0.3334, 0.0, 0.6135, 0.0, 0.617, 0.0, 0.617, 0.0, 0.6135, 0.0, 0.0, 0.0, 0.0, 0.0, 0.0, 0.0, 0.0, 0.0, 0.8714, 0.0, 0.893, 0.0, 0.893, 0.0, 0.8714, 0.0, 0.885, 0.0, 0.8275, 0.0, 0.88, 0.0, 0.9595, 0.0, 0.9407, 0.0, 0.9429, 0.0, 0.3831, 0.0, 0.6224, 0.0, 0.627, 0.0, 0.05001, 0.0, 0.04141, 0.0, 0.0484, 0.0, 0.1797, 0.0, 0.2076, 0.0, 0.05001, 0.0, 0.8175, 0.0, 0.8714, 0.0, 0.8714, 0.0, 0.8175, 0.0, 0.351, 0.0, 0.3625, 0.0, 0.3563, 0.0, 0.2479, 0.0, 0.2517, 0.0, 0.2517, 0.0, 0.2479, 0.0, 0.88, 0.0, 0.885, 0.0, 0.885, 0.0, 0.88, 0.0, 0.6621, 0.0, 0.6713, 0.0, 0.6713, 0.0, 0.6621, 0.0, 0.4537, 0.0, 0.4732, 0.0, 0.4944, 0.0, 0.7249, 0.0, 0.7289, 0.0, 0.7289, 0.0, 0.7249, 0.0, 0.5183, 0.0, 0.522, 0.0, 0.522, 0.0, 0.5183, 0.0, 0.3334, 0.0, 0.6351, 0.0, 0.3272, 0.0, 0.9145, 0.0, 0.9006, 0.0, 0.908, 0.0, 0.1571, 0.0, 0.1613, 0.0, 0.1613, 0.0, 0.1571, 0.0, 0.885, 0.0, 0.8253, 0.0, 0.8275, 0.0, 0.5164, 0.0, 0.564, 0.0, 0.5099, 0.0, 0.1194, 0.0, 0.1234, 0.0, 0.1234, 0.0, 0.1194, 0.0, 0.114, 0.0, 0.1194, 0.0, 0.1194, 0.0, 0.114, 0.0, 0.627, 0.0, 0.63, 0.0, 0.63, 0.0, 0.627, 0.0, 0.09265, 0.0, 0.09688, 0.0, 0.09688, 0.0, 0.09265, 0.0, 0.4235, 0.0, 0.4293, 0.0, 0.4293, 0.0, 0.4235, 0.0, 0.6048, 0.0, 0.6053, 0.0, 0.6053, 0.0, 0.6048, 0.0, 0.1104, 0.0, 0.9866, 0.0, 0.5749, 0.0, 0.1797, 0.0, 0.2046, 0.0, 0.2076, 0.0, 0.06428, 0.0, 0.07463, 0.0, 0.07463, 0.0, 0.06428, 0.0, 0.2092, 0.0, 0.05001, 0.0, 0.2076, 0.0, 0.1283, 0.0, 0.1338, 0.0, 0.1338, 0.0, 0.1283, 0.0, 0.1471, 0.0, 0.1571, 0.0, 0.1571, 0.0, 0.1471, 0.0, 0.6507, 0.0, 0.651, 0.0, 0.6762, 0.0, 0.2833, 0.0, 0.3272, 0.0, 0.3272, 0.0, 0.2833, 0.0, 0.8693, 0.0, 0.8733, 0.0, 0.8733, 0.0, 0.8693, 0.0, 0.2585, 0.0, 0.7214, 0.0, 0.7249, 0.0, 0.1571, 0.0, 0.1359, 0.0, 0.1471, 0.0, 0.02159, 0.0, 0.9697, 0.0, 0.9735, 0.0, 0.5346, 0.0, 0.5406, 0.0, 0.5406, 0.0, 0.5346, 0.0, 0.2517, 0.0, 0.7289, 0.0, 0.7325, 0.0, 0.6213, 0.0, 0.6224, 0.0, 0.6224, 0.0, 0.6213, 0.0, 0.7289, 0.0, 0.7325, 0.0, 0.7325, 0.0, 0.7289, 0.0, 0.7986, 0.0, 0.8114, 0.0, 0.8114, 0.0, 0.7986, 0.0, 0.04141, 0.0, 0.7986, 0.0, 0.03696, 0.0, 0.5164, 0.0, 0.5406, 0.0, 0.5447, 0.0, 0.3062, 0.0, 0.3112, 0.0, 0.3112, 0.0, 0.3062, 0.0, 0.447, 0.0, 0.4537, 0.0, 0.4537, 0.0, 0.447, 0.0, 0.908, 0.0, 0.9145, 0.0, 0.9145, 0.0, 0.908, 0.0, 0.351, 0.0, 0.3429, 0.0, 0.3477, 0.0, 0.447, 0.0, 0.4537, 0.0, 0.4418, 0.0, 0.2092, 0.0, 0.7986, 0.0, 0.04141, 0.0, 0.03336, 0.0, 0.9211, 0.0, 0.9616, 0.0, 0.9616, 0.0, 0.9364, 0.0, 0.9595, 0.0, 0.8114, 0.0, 0.8175, 0.0, 0.8175, 0.0, 0.8114, 0.0, 0.0, 0.0, 0.0, 0.0, 0.0, 0.0, 0.0, 0.0, 0.397, 0.0, 0.4333, 0.0, 0.391, 0.0, 0.6005, 0.0, 0.6048, 0.0, 0.6048, 0.0, 0.6005, 0.0, 0.1824, 0.0, 0.2046, 0.0, 0.2046, 0.0, 0.1824, 0.0, 0.5164, 0.0, 0.5183, 0.0, 0.5183, 0.0, 0.5164, 0.0, 0.9595, 0.0, 0.9616, 0.0, 0.9616, 0.0, 0.9595, 0.0, 0.7826, 0.0, 0.7873, 0.0, 0.7873, 0.0, 0.7826, 0.0, 0.0, 0.0, 0.0, 0.0, 0.0, 0.0, 0.0, 0.0, 0.564, 0.0, 0.5837, 0.0, 0.5922, 0.0, 0.9145, 0.0, 0.9181, 0.0, 0.9181, 0.0, 0.9145, 0.0, 0.9801, 0.0, 0.1104, 0.0, 0.1104, 0.0, 0.9801, 0.0, 0.88, 0.0, 0.8275, 0.0, 0.8336, 0.0, 0.756, 0.0, 0.7654, 0.0, 0.7654, 0.0, 0.756, 0.0, 0.6982, 0.0, 0.6971, 0.0, 0.6971, 0.0, 0.6982, 0.0, 0.9006, 0.0, 0.893, 0.0, 0.8968, 0.0, 0.4537, 0.0, 0.4619, 0.0, 0.4619, 0.0, 0.4537, 0.0, 0.5447, 0.0, 0.564, 0.0, 0.5164, 0.0, 0.885, 0.0, 0.89, 0.0, 0.8253, 0.0, 0.9181, 0.0, 0.9006, 0.0, 0.9145, 0.0, 0.397, 0.0, 0.3974, 0.0, 0.3974, 0.0, 0.397, 0.0, 0.5789, 0.0, 0.5837, 0.0, 0.5837, 0.0, 0.5789, 0.0, 0.3723, 0.0, 0.3768, 0.0, 0.3768, 0.0, 0.3723, 0.0, 0.7753, 0.0, 0.7826, 0.0, 0.7826, 0.0, 0.7753, 0.0, 0.6762, 0.0, 0.651, 0.0, 0.6583, 0.0, 0.114, 0.0, 0.09688, 0.0, 0.104, 0.0, 0.2833, 0.0, 0.6878, 0.0, 0.264, 0.0, 0.5183, 0.0, 0.5406, 0.0, 0.5164, 0.0, 0.264, 0.0, 0.6878, 0.0, 0.7157, 0.0, 0.3974, 0.0, 0.4333, 0.0, 0.397, 0.0, 0.0484, 0.0, 0.05001, 0.0, 0.05001, 0.0, 0.0484, 0.0, 0.386, 0.0, 0.4993, 0.0, 0.3831, 0.0, 0.386, 0.0, 0.4977, 0.0, 0.4993, 0.0, 0.4012, 0.0, 0.4293, 0.0, 0.3975, 0.0, 0.4732, 0.0, 0.4776, 0.0, 0.4776, 0.0, 0.4732, 0.0, 0.2092, 0.0, 0.04141, 0.0, 0.05001, 0.0, 0.5877, 0.0, 0.5922, 0.0, 0.5922, 0.0, 0.5877, 0.0, 0.2585, 0.0, 0.2624, 0.0, 0.2624, 0.0, 0.2585, 0.0, 0.0, 0.0, 0.0, 0.0, 0.0, 0.0, 0.0, 0.0, 0.8733, 0.0, 0.8336, 0.0, 0.852, 0.0, 0.3429, 0.0, 0.3477, 0.0, 0.3477, 0.0, 0.3429, 0.0, 0.264, 0.0, 0.7157, 0.0, 0.7214, 0.0, 0.564, 0.0, 0.5668, 0.0, 0.5668, 0.0, 0.564, 0.0, 0.4121, 0.0, 0.391, 0.0, 0.391, 0.0, 0.4121, 0.0, 0.4537, 0.0, 0.4944, 0.0, 0.4977, 0.0, 0.9006, 0.0, 0.908, 0.0, 0.908, 0.0, 0.9006, 0.0, 0.9595, 0.0, 0.9364, 0.0, 0.9407, 0.0, 0.4418, 0.0, 0.4537, 0.0, 0.3982, 0.0, 0.02685, 0.0, 0.9697, 0.0, 0.02159, 0.0, 0.2092, 0.0, 0.7856, 0.0, 0.7986, 0.0, 0.3563, 0.0, 0.3723, 0.0, 0.3723, 0.0, 0.3563, 0.0, 0.2467, 0.0, 0.2479, 0.0, 0.2479, 0.0, 0.2467, 0.0, 0.7325, 0.0, 0.756, 0.0, 0.756, 0.0, 0.7325, 0.0, 0.0, 0.0, 0.0, 0.0, 0.0, 0.0, 0.0, 0.0, 0.2143, 0.0, 0.7856, 0.0, 0.2092, 0.0, 0.7157, 0.0, 0.6878, 0.0, 0.6982, 0.0, 0.1283, 0.0, 0.1194, 0.0, 0.1234, 0.0, 0.0, 0.0, 0.0, 0.0, 0.0, 0.0, 0.0, 0.0, 0.01107, 0.0, 0.01928, 0.0, 0.01928, 0.0, 0.01107, 0.0, 0.9006, 0.0, 0.8714, 0.0, 0.893, 0.0, 0.2903, 0.0, 0.2936, 0.0, 0.2936, 0.0, 0.2903, 0.0, 0.8968, 0.0, 0.9006, 0.0, 0.9006, 0.0, 0.8968, 0.0, 0.6053, 0.0, 0.6117, 0.0, 0.6213, 0.0, 0.9616, 0.0, 0.9697, 0.0, 0.9697, 0.0, 0.9616, 0.0, 0.4732, 0.0, 0.4845, 0.0, 0.4944, 0.0, 0.5565, 0.0, 0.564, 0.0, 0.564, 0.0, 0.5565, 0.0, 0.2855, 0.0, 0.3112, 0.0, 0.2823, 0.0, 0.3831, 0.0, 0.6048, 0.0, 0.6053, 0.0, 0.9946, 0.0, 0.05234, 0.0, 0.5779, 0.0, 0.8591, 0.0, 0.8624, 0.0, 0.8624, 0.0, 0.8591, 0.0, 0.4776, 0.0, 0.4845, 0.0, 0.4845, 0.0, 0.4776, 0.0, 0.264, 0.0, 0.2833, 0.0, 0.2833, 0.0, 0.264, 0.0, 0.02159, 0.0, 0.9735, 0.0, 0.01928, 0.0, 0.8253, 0.0, 0.8275, 0.0, 0.8275, 0.0, 0.8253, 0.0, 0.6351, 0.0, 0.6733, 0.0, 0.6733, 0.0, 0.6351, 0.0, 0.4537, 0.0, 0.4977, 0.0, 0.386, 0.0, 0.2235, 0.0, 0.7856, 0.0, 0.2177, 0.0, 0.8624, 0.0, 0.8512, 0.0, 0.8591, 0.0, 0.2585, 0.0, 0.7289, 0.0, 0.2517, 0.0, 0.0, 0.0, 0.0, 0.0, 0.0, 0.0, 0.0, 0.0, 0.893, 0.0, 0.8968, 0.0, 0.8968, 0.0, 0.893, 0.0, 0.5099, 0.0, 0.5164, 0.0, 0.5164, 0.0, 0.5099, 0.0, 0.2339, 0.0, 0.2235, 0.0, 0.2289, 0.0, 0.2903, 0.0, 0.2936, 0.0, 0.3062, 0.0, 0.3982, 0.0, 0.4537, 0.0, 0.386, 0.0, 0.1613, 0.0, 0.1635, 0.0, 0.1635, 0.0, 0.1613, 0.0, 0.5099, 0.0, 0.564, 0.0, 0.5922, 0.0, 0.3334, 0.0, 0.63, 0.0, 0.6351, 0.0, 0.7509, 0.0, 0.7465, 0.0, 0.7465, 0.0, 0.7509, 0.0, 0.2092, 0.0, 0.2143, 0.0, 0.2143, 0.0, 0.2092, 0.0, 0.4944, 0.0, 0.4977, 0.0, 0.4977, 0.0, 0.4944, 0.0, 0.0, 0.0, 0.0, 0.0, 0.0, 0.0, 0.0, 0.0, 0.8733, 0.0, 0.88, 0.0, 0.88, 0.0, 0.8733, 0.0, 0.9697, 0.0, 0.9735, 0.0, 0.9735, 0.0, 0.9697, 0.0, 0.2903, 0.0, 0.3062, 0.0, 0.3112, 0.0, 0.61, 0.0, 0.6135, 0.0, 0.617, 0.0, 0.9181, 0.0, 0.9211, 0.0, 0.9211, 0.0, 0.9181, 0.0, 0.9407, 0.0, 0.9429, 0.0, 0.9429, 0.0, 0.9407, 0.0, 0.2517, 0.0, 0.7654, 0.0, 0.2479, 0.0, 0.2076, 0.0, 0.2092, 0.0, 0.2092, 0.0, 0.2076, 0.0, 0.4619, 0.0, 0.4732, 0.0, 0.4732, 0.0, 0.4619, 0.0, 0.0, 0.0, 0.0, 0.0, 0.0, 0.0, 0.0, 0.0, 0.5837, 0.0, 0.5877, 0.0, 0.5922, 0.0, 0.4977, 0.0, 0.4993, 0.0, 0.4993, 0.0, 0.4977, 0.0, 0.01928, 0.0, 0.9801, 0.0, 0.01107, 0.0, 0.9563, 0.0, 0.9595, 0.0, 0.9595, 0.0, 0.9563, 0.0, 0.03696, 0.0, 0.7986, 0.0, 0.8114, 0.0, 0.2479, 0.0, 0.7654, 0.0, 0.7856, 0.0, 0.9866, 0.0, 0.5749, 0.0, 0.5749, 0.0, 0.9866, 0.0, 0.3831, 0.0, 0.5015, 0.0, 0.6048, 0.0, 0.2833, 0.0, 0.6849, 0.0, 0.6878, 0.0, 0.3982, 0.0, 0.4418, 0.0, 0.4418, 0.0, 0.3982, 0.0, 0.63, 0.0, 0.6351, 0.0, 0.6351, 0.0, 0.63, 0.0, 0.391, 0.0, 0.397, 0.0, 0.397, 0.0, 0.391, 0.0, 0.2624, 0.0, 0.264, 0.0, 0.264, 0.0, 0.2624, 0.0, 0.2585, 0.0, 0.7249, 0.0, 0.7289, 0.0, 0.4667, 0.0, 0.1763, 0.0, 0.1763, 0.0, 0.4667, 0.0, 0.1824, 0.0, 0.2046, 0.0, 0.1797, 0.0, 0.2903, 0.0, 0.3112, 0.0, 0.2855, 0.0, 0.3768, 0.0, 0.63, 0.0, 0.3723, 0.0, 0.0, 0.0, 0.0, 0.0, 0.0, 0.0, 0.0, 0.0, 0.0, 0.0, 0.0, 0.0, 0.0, 0.0, 0.0, 0.0, 0.0, 0.0, 0.0, 0.0, 0.0, 0.0, 0.0, 0.0, 0.05001, 0.0, 0.05234, 0.0, 0.05234, 0.0, 0.05001, 0.0, 0.2339, 0.0, 0.2467, 0.0, 0.2467, 0.0, 0.2339, 0.0, 0.4418, 0.0, 0.447, 0.0, 0.447, 0.0, 0.4418, 0.0, 0.1635, 0.0, 0.1674, 0.0, 0.1674, 0.0, 0.1635, 0.0, 0.0, 0.0, 0.0, 0.0, 0.0, 0.0, 0.0, 0.0, 0.4045, 0.0, 0.414, 0.0, 0.414, 0.0, 0.4045, 0.0, 0.0, 0.0, 0.0, 0.0, 0.0, 0.0, 0.0, 0.0, 0.3831, 0.0, 0.6053, 0.0, 0.6055, 0.0, 0.0, 0.0, 0.0, 0.0, 0.0, 0.0, 0.0, 0.0, 0.0, 0.0, 0.0, 0.0, 0.0, 0.0, 0.0, 0.0])
me_curve.materials.append(mat_svgmat_001)
me_curve.auto_texspace = False
me_curve.update()
me_curve_001 = bpy.data.meshes.new('Curve.001')
me_curve_001.from_pydata([(0.03556, 0.2438, -0.1498), (0.01323, 0.2215, -0.1498), (0.03706, 0.1986, -0.1498), (0.06725, 0.1897, -0.1498), (0.1066, 0.1543, -0.1498), (0.02273, 0.1206, -0.1498), (0.01415, 0.1017, -0.1498), (-0.02572, 0.1011, -0.1498), (-0.06609, 0.1227, -0.1498), (-0.1089, 0.1132, -0.1498), (-0.1099, 0.1391, -0.1498), (-0.08531, 0.1629, -0.1498), (-0.05579, 0.1832, -0.1498), (-0.1153, 0.1475, -0.1498), (-0.103, 0.1771, -0.1498), (-0.1347, 0.1516, -0.1498), (-0.1666, 0.1618, -0.1498), (-0.1737, 0.1485, -0.1498), (-0.3173, 0.2024, -0.1498), (-0.2993, 0.1788, -0.1498), (-0.3412, 0.1605, -0.1498), (-0.3742, 0.1512, -0.1498), (-0.4214, 0.1631, -0.1498), (-0.4536, 0.1462, -0.1498), (-0.4964, 0.1412, -0.1498), (-0.5191, 0.1468, -0.1498), (-0.5819, 0.1879, -0.1498), (-0.5669, 0.1683, -0.1498), (-0.5275, 0.1408, -0.1498), (-0.5066, 0.126, -0.1498), (-0.4725, 0.1391, -0.1498), (-0.4158, 0.1389, -0.1498), (-0.4007, 0.1285, -0.1498), (-0.3795, 0.1261, -0.1498), (-0.4212, 0.1212, -0.1498), (-0.4621, 0.1046, -0.1498), (-0.4015, 0.1125, -0.1498), (-0.373, 0.1157, -0.1498), (-0.3333, 0.09486, -0.1498), (-0.3131, 0.06372, -0.1498), (-0.3367, 0.06284, -0.1498), (-0.3708, 0.04471, -0.1498), (-0.4703, 0.06551, -0.1498), (-0.4018, 0.04346, -0.1498), (-0.4947, 0.05552, -0.1498), (-0.4409, 0.03908, -0.1498), (-0.4427, 0.01425, -0.1498), (-0.4743, -0.00587, -0.1498), (-0.5049, -0.0368, -0.1498), (-0.4928, -0.08353, -0.1498), (-0.5532, -0.09738, -0.1498), (-0.6237, -0.08442, -0.1498), (-0.6685, -0.07156, -0.1498), (-0.6406, -0.08639, -0.1498), (-0.6683, -0.113, -0.1498), (-0.699, -0.1254, -0.1498), (-0.6537, -0.112, -0.1498), (-0.4773, -0.1058, -0.1498), (-0.4314, -0.1235, -0.1498), (-0.48, -0.1507, -0.1498), (-0.5098, -0.15, -0.1498), (-0.5147, -0.1538, -0.1498), (-0.4828, -0.1578, -0.1498), (-0.4614, -0.1514, -0.1498), (-0.417, -0.1283, -0.1498), (-0.3949, -0.1403, -0.1498), (-0.385, -0.1503, -0.1498), (-0.3575, -0.1685, -0.1498), (-0.3494, -0.1717, -0.1498), (-0.3669, -0.1756, -0.1498), (-0.3882, -0.1879, -0.1498), (-0.4449, -0.1922, -0.1498), (-0.4475, -0.2004, -0.1498), (-0.4615, -0.2204, -0.1498), (-0.4635, -0.2519, -0.1498), (-0.4781, -0.2755, -0.1498), (-0.4761, -0.2956, -0.1498), (-0.4616, -0.261, -0.1498), (-0.4338, -0.2009, -0.1498), (-0.3984, -0.2017, -0.1498), (-0.2957, -0.1803, -0.1498), (-0.2947, -0.2006, -0.1498), (-0.2591, -0.1704, -0.1498), (-0.2072, -0.1787, -0.1498), (-0.14, -0.1743, -0.1498), (-0.08479, -0.2186, -0.1498), (-0.0916, -0.1942, -0.1498), (-0.09808, -0.174, -0.1498), (-0.1004, -0.1676, -0.1498), (-0.1024, -0.165, -0.1498), (-0.08853, -0.16, -0.1498), (-0.05159, -0.203, -0.1498), (0.006693, -0.2056, -0.1498), (0.00346, -0.2279, -0.1498), (-0.03728, -0.254, -0.1498), (0.00413, -0.2342, -0.1498), (0.01394, -0.2146, -0.1498), (0.05727, -0.2069, -0.1498), (0.08669, -0.2126, -0.1498), (0.128, -0.211, -0.1498), (0.1206, -0.2393, -0.1498), (0.2019, -0.2038, -0.1498), (0.1996, -0.2225, -0.1498), (0.1802, -0.2375, -0.1498), (0.2406, -0.2137, -0.1498), (0.2976, -0.2047, -0.1498), (0.3746, -0.2314, -0.1498), (0.3691, -0.188, -0.1498), (0.3965, -0.1638, -0.1498), (0.4555, -0.1936, -0.1498), (0.4346, -0.1598, -0.1498), (0.4398, -0.1585, -0.1498), (0.4405, -0.1585, -0.1498), (0.4625, -0.1731, -0.1498), (0.461, -0.1803, -0.1498), (0.4838, -0.1884, -0.1498), (0.4515, -0.1585, -0.1498), (0.4495, -0.1562, -0.1498), (0.4679, -0.1532, -0.1498), (0.4712, -0.1367, -0.1498), (0.4874, -0.114, -0.1498), (0.5345, -0.1278, -0.1498), (0.5548, -0.1438, -0.1498), (0.5819, -0.154, -0.1498), (0.6133, -0.1388, -0.1498), (0.6362, -0.1442, -0.1498), (0.6084, -0.132, -0.1498), (0.5776, -0.1454, -0.1498), (0.4964, -0.1087, -0.1498), (0.4711, -0.0891, -0.1498), (0.5007, -0.06955, -0.1498), (0.5381, -0.07904, -0.1498), (0.5155, -0.07116, -0.1498), (0.4644, -0.07651, -0.1498), (0.3963, -0.02579, -0.1498), (0.3857, -0.02277, -0.1498), (0.4092, 0.0007123, -0.1498), (0.416, 0.02419, -0.1498), (0.4603, 0.01776, -0.1498), (0.4753, 0.003663, -0.1498), (0.5086, -0.003697, -0.1498), (0.5213, -0.02005, -0.1498), (0.5132, -0.0009531, -0.1498), (0.4242, 0.03238, -0.1498), (0.4053, 0.04931, -0.1498), (0.4593, 0.05229, -0.1498), (0.4417, 0.07421, -0.1498), (0.4456, 0.06106, -0.1498), (0.47, 0.1052, -0.1498), (0.5375, 0.1173, -0.1498), (0.473, 0.119, -0.1498), (0.4694, 0.1357, -0.1498), (0.5095, 0.1446, -0.1498), (0.5258, 0.1581, -0.1498), (0.5727, 0.1661, -0.1498), (0.5824, 0.2194, -0.1498), (0.5912, 0.2254, -0.1498), (0.5959, 0.2444, -0.1498), (0.5914, 0.2628, -0.1498), (0.5903, 0.2436, -0.1498), (0.574, 0.2133, -0.1498), (0.5681, 0.1742, -0.1498), (0.5247, 0.1669, -0.1498), (0.4997, 0.1479, -0.1498), (0.4595, 0.1413, -0.1498), (0.4108, 0.1518, -0.1498), (0.3755, 0.123, -0.1498), (0.3551, 0.1622, -0.1498), (0.3403, 0.1365, -0.1498), (0.2738, 0.1344, -0.1498), (0.2505, 0.1253, -0.1498), (0.1828, 0.1435, -0.1498), (0.1911, 0.1571, -0.1498), (0.2035, 0.1678, -0.1498), (0.1894, 0.1874, -0.1498), (0.1694, 0.2005, -0.1498), (0.1926, 0.1754, -0.1498), (0.1239, 0.1629, -0.1498), (0.08113, 0.1914, -0.1498), (0.03288, 0.2096, -0.1498), (0.04546, 0.2449, -0.1498), (0.02166, 0.2685, -0.1498), (-0.3884, 0.133, -0.1498)], [], [(0, 180, 181), (159, 157, 158), (155, 157, 159), (155, 156, 157), (1, 179, 0), (2, 179, 1), (2, 178, 179), (161, 155, 160), (3, 178, 2), (161, 154, 155), (176, 174, 175), (19, 17, 18), (27, 25, 26), (3, 177, 178), (176, 173, 174), (13, 11, 12), (162, 154, 161), (20, 17, 19), (4, 177, 3), (176, 172, 173), (162, 153, 154), (171, 172, 176), (17, 15, 16), (23, 21, 22), (4, 171, 177), (21, 17, 20), (163, 153, 162), (15, 13, 14), (168, 166, 167), (163, 152, 153), (17, 13, 15), (23, 17, 21), (23, 13, 17), (5, 171, 4), (13, 10, 11), (24, 13, 23), (24, 10, 13), (28, 25, 27), (163, 151, 152), (166, 164, 165), (28, 24, 25), (28, 31, 24), (31, 10, 24), (29, 30, 28), (30, 31, 28), (182, 10, 31), (166, 151, 164), (169, 166, 168), (5, 170, 171), (170, 166, 169), (182, 9, 10), (32, 9, 182), (33, 9, 32), (34, 9, 33), (5, 166, 170), (166, 150, 151), (5, 150, 166), (6, 150, 5), (6, 149, 150), (9, 7, 8), (34, 37, 9), (38, 9, 37), (34, 36, 37), (38, 7, 9), (35, 36, 34), (6, 148, 149), (7, 148, 6), (38, 148, 7), (38, 144, 148), (39, 144, 38), (40, 144, 39), (147, 145, 146), (41, 144, 40), (43, 41, 42), (45, 43, 44), (45, 41, 43), (45, 144, 41), (45, 143, 144), (46, 143, 45), (46, 137, 143), (137, 138, 143), (46, 136, 137), (47, 136, 46), (140, 142, 139), (140, 141, 142), (47, 135, 136), (47, 134, 135), (48, 134, 47), (49, 134, 48), (49, 133, 134), (130, 131, 132), (133, 129, 130), (53, 51, 52), (49, 129, 133), (50, 129, 49), (50, 128, 129), (54, 51, 53), (54, 56, 51), (57, 128, 50), (57, 120, 128), (120, 121, 128), (58, 120, 57), (54, 55, 56), (58, 119, 120), (64, 119, 58), (63, 64, 58), (65, 119, 64), (126, 124, 125), (127, 124, 126), (66, 119, 65), (127, 123, 124), (66, 118, 119), (122, 123, 127), (61, 59, 60), (61, 63, 59), (66, 117, 118), (61, 62, 63), (66, 116, 117), (66, 112, 116), (112, 111, 116), (111, 113, 116), (66, 111, 112), (111, 113, 112), (66, 110, 111), (66, 90, 110), (66, 89, 90), (108, 110, 90), (67, 89, 66), (67, 88, 89), (108, 109, 110), (82, 88, 67), (68, 82, 67), (82, 87, 88), (80, 82, 68), (82, 84, 87), (83, 84, 82), (114, 115, 113), (90, 107, 108), (70, 79, 69), (84, 86, 87), (81, 82, 80), (71, 79, 70), (72, 79, 71), (91, 107, 90), (91, 101, 107), (92, 101, 91), (101, 105, 107), (97, 101, 92), (85, 86, 84), (98, 101, 97), (99, 101, 98), (99, 100, 101), (101, 104, 105), (105, 106, 107), (92, 96, 97), (93, 96, 92), (73, 78, 72), (102, 104, 101), (102, 103, 104), (93, 95, 96), (73, 77, 78), (74, 77, 73), (94, 95, 93), (75, 77, 74), (75, 76, 77)])
_uv = me_curve_001.uv_layers.new(name='UVMap')
_uv.uv.foreach_set('vector', [0.1104, 0.0, 0.9866, 0.0, 0.5749, 0.0, 0.8624, 0.0, 0.8512, 0.0, 0.8591, 0.0, 0.852, 0.0, 0.8512, 0.0, 0.8624, 0.0, 0.852, 0.0, 0.8388, 0.0, 0.8512, 0.0, 0.01107, 0.0, 0.9801, 0.0, 0.1104, 0.0, 0.01928, 0.0, 0.9801, 0.0, 0.01107, 0.0, 0.01928, 0.0, 0.9735, 0.0, 0.9801, 0.0, 0.8733, 0.0, 0.852, 0.0, 0.8693, 0.0, 0.02159, 0.0, 0.9735, 0.0, 0.01928, 0.0, 0.8733, 0.0, 0.8336, 0.0, 0.852, 0.0, 0.9595, 0.0, 0.9429, 0.0, 0.9563, 0.0, 0.104, 0.0, 0.09688, 0.0, 0.09954, 0.0, 0.1571, 0.0, 0.1359, 0.0, 0.1471, 0.0, 0.02159, 0.0, 0.9697, 0.0, 0.9735, 0.0, 0.9595, 0.0, 0.9407, 0.0, 0.9429, 0.0, 0.07463, 0.0, 0.0548, 0.0, 0.06428, 0.0, 0.88, 0.0, 0.8336, 0.0, 0.8733, 0.0, 0.114, 0.0, 0.09688, 0.0, 0.104, 0.0, 0.02685, 0.0, 0.9697, 0.0, 0.02159, 0.0, 0.9595, 0.0, 0.9364, 0.0, 0.9407, 0.0, 0.88, 0.0, 0.8275, 0.0, 0.8336, 0.0, 0.9616, 0.0, 0.9364, 0.0, 0.9595, 0.0, 0.09688, 0.0, 0.08822, 0.0, 0.09265, 0.0, 0.1283, 0.0, 0.1194, 0.0, 0.1234, 0.0, 0.02685, 0.0, 0.9616, 0.0, 0.9697, 0.0, 0.1194, 0.0, 0.09688, 0.0, 0.114, 0.0, 0.885, 0.0, 0.8275, 0.0, 0.88, 0.0, 0.08822, 0.0, 0.07463, 0.0, 0.08043, 0.0, 0.9145, 0.0, 0.9006, 0.0, 0.908, 0.0, 0.885, 0.0, 0.8253, 0.0, 0.8275, 0.0, 0.09688, 0.0, 0.07463, 0.0, 0.08822, 0.0, 0.1283, 0.0, 0.09688, 0.0, 0.1194, 0.0, 0.1283, 0.0, 0.07463, 0.0, 0.09688, 0.0, 0.03336, 0.0, 0.9616, 0.0, 0.02685, 0.0, 0.07463, 0.0, 0.05234, 0.0, 0.0548, 0.0, 0.1338, 0.0, 0.07463, 0.0, 0.1283, 0.0, 0.1338, 0.0, 0.05234, 0.0, 0.07463, 0.0, 0.1613, 0.0, 0.1359, 0.0, 0.1571, 0.0, 0.885, 0.0, 0.89, 0.0, 0.8253, 0.0, 0.9006, 0.0, 0.893, 0.0, 0.8968, 0.0, 0.1613, 0.0, 0.1338, 0.0, 0.1359, 0.0, 0.1613, 0.0, 0.5779, 0.0, 0.1338, 0.0, 0.5779, 0.0, 0.05234, 0.0, 0.1338, 0.0, 0.1635, 0.0, 0.1674, 0.0, 0.1613, 0.0, 0.1674, 0.0, 0.5779, 0.0, 0.1613, 0.0, 0.9946, 0.0, 0.05234, 0.0, 0.5779, 0.0, 0.9006, 0.0, 0.8714, 0.0, 0.893, 0.0, 0.9181, 0.0, 0.9006, 0.0, 0.9145, 0.0, 0.03336, 0.0, 0.9211, 0.0, 0.9616, 0.0, 0.9211, 0.0, 0.9006, 0.0, 0.9181, 0.0, 0.9946, 0.0, 0.05001, 0.0, 0.05234, 0.0, 0.4667, 0.0, 0.05001, 0.0, 0.9946, 0.0, 0.1763, 0.0, 0.05001, 0.0, 0.4667, 0.0, 0.1797, 0.0, 0.05001, 0.0, 0.1763, 0.0, 0.03336, 0.0, 0.9006, 0.0, 0.9211, 0.0, 0.9006, 0.0, 0.8175, 0.0, 0.8714, 0.0, 0.03336, 0.0, 0.8175, 0.0, 0.9006, 0.0, 0.03696, 0.0, 0.8175, 0.0, 0.03336, 0.0, 0.03696, 0.0, 0.8114, 0.0, 0.8175, 0.0, 0.05001, 0.0, 0.04141, 0.0, 0.0484, 0.0, 0.1797, 0.0, 0.2076, 0.0, 0.05001, 0.0, 0.2092, 0.0, 0.05001, 0.0, 0.2076, 0.0, 0.1797, 0.0, 0.2046, 0.0, 0.2076, 0.0, 0.2092, 0.0, 0.04141, 0.0, 0.05001, 0.0, 0.1824, 0.0, 0.2046, 0.0, 0.1797, 0.0, 0.03696, 0.0, 0.7986, 0.0, 0.8114, 0.0, 0.04141, 0.0, 0.7986, 0.0, 0.03696, 0.0, 0.2092, 0.0, 0.7986, 0.0, 0.04141, 0.0, 0.2092, 0.0, 0.7856, 0.0, 0.7986, 0.0, 0.2143, 0.0, 0.7856, 0.0, 0.2092, 0.0, 0.2177, 0.0, 0.7856, 0.0, 0.2143, 0.0, 0.7873, 0.0, 0.7753, 0.0, 0.7826, 0.0, 0.2235, 0.0, 0.7856, 0.0, 0.2177, 0.0, 0.2339, 0.0, 0.2235, 0.0, 0.2289, 0.0, 0.2479, 0.0, 0.2339, 0.0, 0.2467, 0.0, 0.2479, 0.0, 0.2235, 0.0, 0.2339, 0.0, 0.2479, 0.0, 0.7856, 0.0, 0.2235, 0.0, 0.2479, 0.0, 0.7654, 0.0, 0.7856, 0.0, 0.2517, 0.0, 0.7654, 0.0, 0.2479, 0.0, 0.2517, 0.0, 0.7325, 0.0, 0.7654, 0.0, 0.7325, 0.0, 0.756, 0.0, 0.7654, 0.0, 0.2517, 0.0, 0.7289, 0.0, 0.7325, 0.0, 0.2585, 0.0, 0.7289, 0.0, 0.2517, 0.0, 0.7441, 0.0, 0.7509, 0.0, 0.7465, 0.0, 0.7441, 0.0, 0.7479, 0.0, 0.7509, 0.0, 0.2585, 0.0, 0.7249, 0.0, 0.7289, 0.0, 0.2585, 0.0, 0.7214, 0.0, 0.7249, 0.0, 0.2624, 0.0, 0.7214, 0.0, 0.2585, 0.0, 0.264, 0.0, 0.7214, 0.0, 0.2624, 0.0, 0.264, 0.0, 0.7157, 0.0, 0.7214, 0.0, 0.6982, 0.0, 0.6971, 0.0, 0.7048, 0.0, 0.7157, 0.0, 0.6878, 0.0, 0.6982, 0.0, 0.2855, 0.0, 0.3112, 0.0, 0.2823, 0.0, 0.264, 0.0, 0.6878, 0.0, 0.7157, 0.0, 0.2833, 0.0, 0.6878, 0.0, 0.264, 0.0, 0.2833, 0.0, 0.6849, 0.0, 0.6878, 0.0, 0.2903, 0.0, 0.3112, 0.0, 0.2855, 0.0, 0.2903, 0.0, 0.3062, 0.0, 0.3112, 0.0, 0.3272, 0.0, 0.6849, 0.0, 0.2833, 0.0, 0.3272, 0.0, 0.6351, 0.0, 0.6849, 0.0, 0.6351, 0.0, 0.6733, 0.0, 0.6849, 0.0, 0.3334, 0.0, 0.6351, 0.0, 0.3272, 0.0, 0.2903, 0.0, 0.2936, 0.0, 0.3062, 0.0, 0.3334, 0.0, 0.63, 0.0, 0.6351, 0.0, 0.3723, 0.0, 0.63, 0.0, 0.3334, 0.0, 0.3563, 0.0, 0.3723, 0.0, 0.3334, 0.0, 0.3768, 0.0, 0.63, 0.0, 0.3723, 0.0, 0.6713, 0.0, 0.6583, 0.0, 0.6621, 0.0, 0.6762, 0.0, 0.6583, 0.0, 0.6713, 0.0, 0.3831, 0.0, 0.63, 0.0, 0.3768, 0.0, 0.6762, 0.0, 0.651, 0.0, 0.6583, 0.0, 0.3831, 0.0, 0.627, 0.0, 0.63, 0.0, 0.6507, 0.0, 0.651, 0.0, 0.6762, 0.0, 0.351, 0.0, 0.3429, 0.0, 0.3477, 0.0, 0.351, 0.0, 0.3563, 0.0, 0.3429, 0.0, 0.3831, 0.0, 0.6224, 0.0, 0.627, 0.0, 0.351, 0.0, 0.3625, 0.0, 0.3563, 0.0, 0.3831, 0.0, 0.6213, 0.0, 0.6224, 0.0, 0.3831, 0.0, 0.6055, 0.0, 0.6213, 0.0, 0.6055, 0.0, 0.6053, 0.0, 0.6213, 0.0, 0.6053, 0.0, 0.6117, 0.0, 0.6213, 0.0, 0.3831, 0.0, 0.6053, 0.0, 0.6055, 0.0, 0.6053, 0.0, 0.6117, 0.0, 0.6055, 0.0, 0.3831, 0.0, 0.6048, 0.0, 0.6053, 0.0, 0.3831, 0.0, 0.5015, 0.0, 0.6048, 0.0, 0.3831, 0.0, 0.4993, 0.0, 0.5015, 0.0, 0.5959, 0.0, 0.6048, 0.0, 0.5015, 0.0, 0.386, 0.0, 0.4993, 0.0, 0.3831, 0.0, 0.386, 0.0, 0.4977, 0.0, 0.4993, 0.0, 0.5959, 0.0, 0.6005, 0.0, 0.6048, 0.0, 0.4537, 0.0, 0.4977, 0.0, 0.386, 0.0, 0.3982, 0.0, 0.4537, 0.0, 0.386, 0.0, 0.4537, 0.0, 0.4944, 0.0, 0.4977, 0.0, 0.4418, 0.0, 0.4537, 0.0, 0.3982, 0.0, 0.4537, 0.0, 0.4732, 0.0, 0.4944, 0.0, 0.4619, 0.0, 0.4732, 0.0, 0.4537, 0.0, 0.61, 0.0, 0.6135, 0.0, 0.617, 0.0, 0.5015, 0.0, 0.5922, 0.0, 0.5959, 0.0, 0.391, 0.0, 0.4333, 0.0, 0.4121, 0.0, 0.4732, 0.0, 0.4845, 0.0, 0.4944, 0.0, 0.447, 0.0, 0.4537, 0.0, 0.4418, 0.0, 0.397, 0.0, 0.4333, 0.0, 0.391, 0.0, 0.3974, 0.0, 0.4333, 0.0, 0.397, 0.0, 0.5099, 0.0, 0.5922, 0.0, 0.5015, 0.0, 0.5099, 0.0, 0.564, 0.0, 0.5922, 0.0, 0.5164, 0.0, 0.564, 0.0, 0.5099, 0.0, 0.564, 0.0, 0.5837, 0.0, 0.5922, 0.0, 0.5447, 0.0, 0.564, 0.0, 0.5164, 0.0, 0.4776, 0.0, 0.4845, 0.0, 0.4732, 0.0, 0.5468, 0.0, 0.564, 0.0, 0.5447, 0.0, 0.5503, 0.0, 0.564, 0.0, 0.5468, 0.0, 0.5503, 0.0, 0.5565, 0.0, 0.564, 0.0, 0.564, 0.0, 0.5789, 0.0, 0.5837, 0.0, 0.5837, 0.0, 0.5877, 0.0, 0.5922, 0.0, 0.5164, 0.0, 0.5406, 0.0, 0.5447, 0.0, 0.5183, 0.0, 0.5406, 0.0, 0.5164, 0.0, 0.4012, 0.0, 0.4293, 0.0, 0.3975, 0.0, 0.5668, 0.0, 0.5789, 0.0, 0.564, 0.0, 0.5668, 0.0, 0.572, 0.0, 0.5789, 0.0, 0.5183, 0.0, 0.5346, 0.0, 0.5406, 0.0, 0.4012, 0.0, 0.4235, 0.0, 0.4293, 0.0, 0.4045, 0.0, 0.4235, 0.0, 0.4012, 0.0, 0.522, 0.0, 0.5346, 0.0, 0.5183, 0.0, 0.414, 0.0, 0.4235, 0.0, 0.4045, 0.0, 0.414, 0.0, 0.4183, 0.0, 0.4235, 0.0])
me_curve_001.materials.append(mat_svgmat_001)
me_curve_001.auto_texspace = False
me_curve_001.update()

# ---- objects
ob_groundcrackwalls = bpy.data.objects.new('GroundCrackWalls', me_curve)
ob_groundcracktop = bpy.data.objects.new('GroundCrackTop', me_curve_001)

# ---- transforms, parenting, visibility, modifiers, constraints
ob_groundcrackwalls.location = (0.0, 0.0, 0.0)
ob_groundcracktop.location = (0.0, 0.0, 0.1498)

# ---- collection membership
col_groundcrack.objects.link(ob_groundcrackwalls)
col_groundcrack.objects.link(ob_groundcracktop)

# ---- scene / render settings (as saved in the file)
scene.frame_start = 1; scene.frame_end = 250; scene.frame_set(1)
scene.render.engine = 'BLENDER_EEVEE_NEXT'
scene.cycles.sampling_pattern = 'TABULATED_SOBOL'
bpy.context.view_layer.update()

# ---- added for rendering (the .blend has no active camera and no usable light): camera, sun
cam_auto = bpy.data.cameras.new('AutoCamera')
cam_auto.lens = 50.0
cam_auto.sensor_width = 36.0
cam_auto.clip_end = 1000.0
ob_auto_camera = bpy.data.objects.new('AutoCamera', cam_auto)
scene.collection.objects.link(ob_auto_camera)
ob_auto_camera.location = (1.31774, -1.63255, 0.999807)
ob_auto_camera.rotation_euler = (1.09748, -7.21219e-08, 0.694738)
scene.camera = ob_auto_camera
light_auto_sun = bpy.data.lights.new('AutoSun', 'SUN')
light_auto_sun.energy = 3.0
light_auto_sun.angle = 0.0523599
ob_auto_sun = bpy.data.objects.new('AutoSun', light_auto_sun)
scene.collection.objects.link(ob_auto_sun)
ob_auto_sun.rotation_euler = (0.872665, 0.174533, 0.523599)
bpy.context.view_layer.update()
